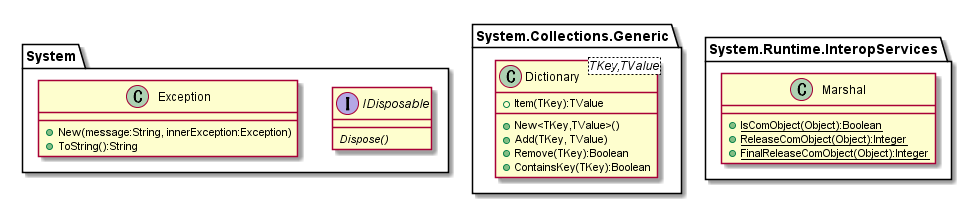

The diagram above was rendered by PlantUML. Its source (embedded in the PNG):
@startuml Common_DotNetFramework.png

interface System.IDisposable {
  {abstract} Dispose()
}

class System.Collections.Generic.Dictionary<TKey,TValue> {
  + {field} Item(TKey):TValue

  + New<TKey,TValue>()
  + Add(TKey, TValue)
  + Remove(TKey):Boolean
  + ContainsKey(TKey):Boolean
}

class System.Runtime.InteropServices.Marshal {
  + {static} IsComObject(Object):Boolean
  + {static} ReleaseComObject(Object):Integer
  + {static} FinalReleaseComObject(Object):Integer
}

class System.Exception {
  + New(message:String, innerException:Exception)
  + ToString():String
}

@enduml